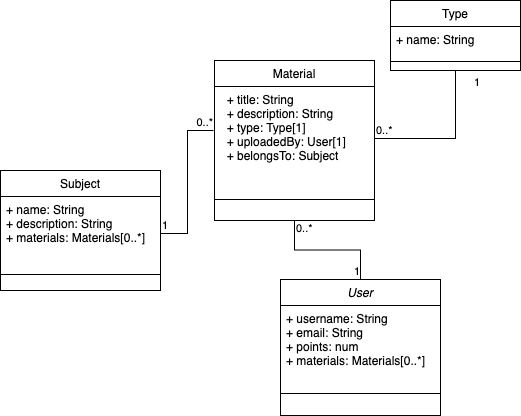

The diagram above was exported from draw.io. Its source (the exported page's mxGraphModel, read from the mxfile embedded in the PNG):
<mxGraphModel dx="979" dy="770" grid="1" gridSize="10" guides="1" tooltips="1" connect="1" arrows="1" fold="1" page="1" pageScale="1" pageWidth="827" pageHeight="1169" math="0" shadow="0">
  <root>
    <mxCell id="WIyWlLk6GJQsqaUBKTNV-0" />
    <mxCell id="WIyWlLk6GJQsqaUBKTNV-1" parent="WIyWlLk6GJQsqaUBKTNV-0" />
    <mxCell id="zkfFHV4jXpPFQw0GAbJ--0" value="User" style="swimlane;fontStyle=2;align=center;verticalAlign=top;childLayout=stackLayout;horizontal=1;startSize=26;horizontalStack=0;resizeParent=1;resizeLast=0;collapsible=1;marginBottom=0;rounded=0;shadow=0;strokeWidth=1;" parent="WIyWlLk6GJQsqaUBKTNV-1" vertex="1">
      <mxGeometry x="400" y="449" width="160" height="136" as="geometry">
        <mxRectangle x="230" y="140" width="160" height="26" as="alternateBounds" />
      </mxGeometry>
    </mxCell>
    <mxCell id="zkfFHV4jXpPFQw0GAbJ--1" value="+ username: String&#10;+ email: String&#10;+ points: num&#10;+ materials: Materials[0..*]" style="text;align=left;verticalAlign=top;spacingLeft=4;spacingRight=4;overflow=hidden;rotatable=0;points=[[0,0.5],[1,0.5]];portConstraint=eastwest;" parent="zkfFHV4jXpPFQw0GAbJ--0" vertex="1">
      <mxGeometry y="26" width="160" height="84" as="geometry" />
    </mxCell>
    <mxCell id="zkfFHV4jXpPFQw0GAbJ--4" value="" style="line;html=1;strokeWidth=1;align=left;verticalAlign=middle;spacingTop=-1;spacingLeft=3;spacingRight=3;rotatable=0;labelPosition=right;points=[];portConstraint=eastwest;" parent="zkfFHV4jXpPFQw0GAbJ--0" vertex="1">
      <mxGeometry y="110" width="160" height="8" as="geometry" />
    </mxCell>
    <mxCell id="zkfFHV4jXpPFQw0GAbJ--6" value="Subject" style="swimlane;fontStyle=0;align=center;verticalAlign=top;childLayout=stackLayout;horizontal=1;startSize=26;horizontalStack=0;resizeParent=1;resizeLast=0;collapsible=1;marginBottom=0;rounded=0;shadow=0;strokeWidth=1;" parent="WIyWlLk6GJQsqaUBKTNV-1" vertex="1">
      <mxGeometry x="120" y="340" width="160" height="120" as="geometry">
        <mxRectangle x="130" y="380" width="160" height="26" as="alternateBounds" />
      </mxGeometry>
    </mxCell>
    <mxCell id="zkfFHV4jXpPFQw0GAbJ--7" value="+ name: String&#10;+ description: String&#10;+ materials: Materials[0..*]" style="text;align=left;verticalAlign=top;spacingLeft=4;spacingRight=4;overflow=hidden;rotatable=0;points=[[0,0.5],[1,0.5]];portConstraint=eastwest;" parent="zkfFHV4jXpPFQw0GAbJ--6" vertex="1">
      <mxGeometry y="26" width="160" height="74" as="geometry" />
    </mxCell>
    <mxCell id="zkfFHV4jXpPFQw0GAbJ--9" value="" style="line;html=1;strokeWidth=1;align=left;verticalAlign=middle;spacingTop=-1;spacingLeft=3;spacingRight=3;rotatable=0;labelPosition=right;points=[];portConstraint=eastwest;" parent="zkfFHV4jXpPFQw0GAbJ--6" vertex="1">
      <mxGeometry y="100" width="160" height="8" as="geometry" />
    </mxCell>
    <mxCell id="zkfFHV4jXpPFQw0GAbJ--13" value="Type" style="swimlane;fontStyle=0;align=center;verticalAlign=top;childLayout=stackLayout;horizontal=1;startSize=26;horizontalStack=0;resizeParent=1;resizeLast=0;collapsible=1;marginBottom=0;rounded=0;shadow=0;strokeWidth=1;" parent="WIyWlLk6GJQsqaUBKTNV-1" vertex="1">
      <mxGeometry x="510" y="170" width="130" height="70" as="geometry">
        <mxRectangle x="340" y="380" width="170" height="26" as="alternateBounds" />
      </mxGeometry>
    </mxCell>
    <mxCell id="zkfFHV4jXpPFQw0GAbJ--14" value="+ name: String" style="text;align=left;verticalAlign=top;spacingLeft=4;spacingRight=4;overflow=hidden;rotatable=0;points=[[0,0.5],[1,0.5]];portConstraint=eastwest;" parent="zkfFHV4jXpPFQw0GAbJ--13" vertex="1">
      <mxGeometry y="26" width="130" height="26" as="geometry" />
    </mxCell>
    <mxCell id="zkfFHV4jXpPFQw0GAbJ--15" value="" style="line;html=1;strokeWidth=1;align=left;verticalAlign=middle;spacingTop=-1;spacingLeft=3;spacingRight=3;rotatable=0;labelPosition=right;points=[];portConstraint=eastwest;" parent="zkfFHV4jXpPFQw0GAbJ--13" vertex="1">
      <mxGeometry y="52" width="130" height="18" as="geometry" />
    </mxCell>
    <mxCell id="zkfFHV4jXpPFQw0GAbJ--17" value="Material" style="swimlane;fontStyle=0;align=center;verticalAlign=top;childLayout=stackLayout;horizontal=1;startSize=26;horizontalStack=0;resizeParent=1;resizeLast=0;collapsible=1;marginBottom=0;rounded=0;shadow=0;strokeWidth=1;" parent="WIyWlLk6GJQsqaUBKTNV-1" vertex="1">
      <mxGeometry x="334" y="230" width="160" height="160" as="geometry">
        <mxRectangle x="550" y="140" width="160" height="26" as="alternateBounds" />
      </mxGeometry>
    </mxCell>
    <mxCell id="zkfFHV4jXpPFQw0GAbJ--18" value="  + title: String&#10;  + description: String&#10;  + type: Type[1]&#10;  + uploadedBy: User[1]&#10;  + belongsTo: Subject" style="text;align=left;verticalAlign=top;spacingLeft=4;spacingRight=4;overflow=hidden;rotatable=0;points=[[0,0.5],[1,0.5]];portConstraint=eastwest;" parent="zkfFHV4jXpPFQw0GAbJ--17" vertex="1">
      <mxGeometry y="26" width="160" height="104" as="geometry" />
    </mxCell>
    <mxCell id="zkfFHV4jXpPFQw0GAbJ--23" value="" style="line;html=1;strokeWidth=1;align=left;verticalAlign=middle;spacingTop=-1;spacingLeft=3;spacingRight=3;rotatable=0;labelPosition=right;points=[];portConstraint=eastwest;" parent="zkfFHV4jXpPFQw0GAbJ--17" vertex="1">
      <mxGeometry y="130" width="160" height="18" as="geometry" />
    </mxCell>
    <mxCell id="_FQcxTg4kSCCsP1hcv2y-3" value="" style="endArrow=none;html=1;edgeStyle=orthogonalEdgeStyle;rounded=0;exitX=0.5;exitY=1;exitDx=0;exitDy=0;" edge="1" parent="WIyWlLk6GJQsqaUBKTNV-1" source="zkfFHV4jXpPFQw0GAbJ--17" target="zkfFHV4jXpPFQw0GAbJ--0">
      <mxGeometry relative="1" as="geometry">
        <mxPoint x="400" y="400" as="sourcePoint" />
        <mxPoint x="520" y="420" as="targetPoint" />
      </mxGeometry>
    </mxCell>
    <mxCell id="_FQcxTg4kSCCsP1hcv2y-4" value="0..*" style="edgeLabel;resizable=0;html=1;align=left;verticalAlign=bottom;" connectable="0" vertex="1" parent="_FQcxTg4kSCCsP1hcv2y-3">
      <mxGeometry x="-1" relative="1" as="geometry">
        <mxPoint y="16" as="offset" />
      </mxGeometry>
    </mxCell>
    <mxCell id="_FQcxTg4kSCCsP1hcv2y-5" value="1" style="edgeLabel;resizable=0;html=1;align=right;verticalAlign=bottom;" connectable="0" vertex="1" parent="_FQcxTg4kSCCsP1hcv2y-3">
      <mxGeometry x="1" relative="1" as="geometry" />
    </mxCell>
    <mxCell id="_FQcxTg4kSCCsP1hcv2y-6" value="" style="endArrow=none;html=1;edgeStyle=orthogonalEdgeStyle;rounded=0;entryX=0.5;entryY=1;entryDx=0;entryDy=0;" edge="1" parent="WIyWlLk6GJQsqaUBKTNV-1" source="zkfFHV4jXpPFQw0GAbJ--18" target="zkfFHV4jXpPFQw0GAbJ--13">
      <mxGeometry relative="1" as="geometry">
        <mxPoint x="540" y="260" as="sourcePoint" />
        <mxPoint x="700" y="260" as="targetPoint" />
        <Array as="points" />
      </mxGeometry>
    </mxCell>
    <mxCell id="_FQcxTg4kSCCsP1hcv2y-7" value="0..*" style="edgeLabel;resizable=0;html=1;align=left;verticalAlign=bottom;" connectable="0" vertex="1" parent="_FQcxTg4kSCCsP1hcv2y-6">
      <mxGeometry x="-1" relative="1" as="geometry" />
    </mxCell>
    <mxCell id="_FQcxTg4kSCCsP1hcv2y-8" value="1" style="edgeLabel;resizable=0;html=1;align=right;verticalAlign=bottom;" connectable="0" vertex="1" parent="_FQcxTg4kSCCsP1hcv2y-6">
      <mxGeometry x="1" relative="1" as="geometry">
        <mxPoint x="25" y="20" as="offset" />
      </mxGeometry>
    </mxCell>
    <mxCell id="_FQcxTg4kSCCsP1hcv2y-9" value="" style="endArrow=none;html=1;edgeStyle=orthogonalEdgeStyle;rounded=0;entryX=-0.006;entryY=0.423;entryDx=0;entryDy=0;entryPerimeter=0;" edge="1" parent="WIyWlLk6GJQsqaUBKTNV-1" source="zkfFHV4jXpPFQw0GAbJ--7" target="zkfFHV4jXpPFQw0GAbJ--18">
      <mxGeometry relative="1" as="geometry">
        <mxPoint x="130" y="240" as="sourcePoint" />
        <mxPoint x="290" y="240" as="targetPoint" />
      </mxGeometry>
    </mxCell>
    <mxCell id="_FQcxTg4kSCCsP1hcv2y-10" value="1" style="edgeLabel;resizable=0;html=1;align=left;verticalAlign=bottom;" connectable="0" vertex="1" parent="_FQcxTg4kSCCsP1hcv2y-9">
      <mxGeometry x="-1" relative="1" as="geometry" />
    </mxCell>
    <mxCell id="_FQcxTg4kSCCsP1hcv2y-11" value="0..*" style="edgeLabel;resizable=0;html=1;align=right;verticalAlign=bottom;" connectable="0" vertex="1" parent="_FQcxTg4kSCCsP1hcv2y-9">
      <mxGeometry x="1" relative="1" as="geometry" />
    </mxCell>
  </root>
</mxGraphModel>